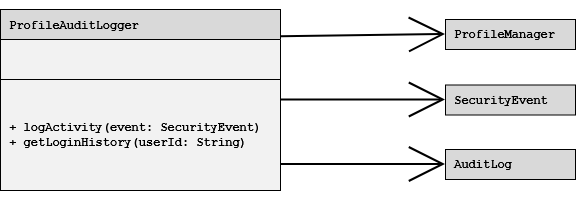

The diagram above was exported from draw.io. Its source (the exported page's mxGraphModel, read from the mxfile embedded in the PNG):
<mxGraphModel dx="966" dy="538" grid="1" gridSize="10" guides="1" tooltips="1" connect="1" arrows="1" fold="1" page="1" pageScale="1" pageWidth="850" pageHeight="1100" math="0" shadow="0">
  <root>
    <mxCell id="0" />
    <mxCell id="1" parent="0" />
    <mxCell id="pnAgMiT4Sf-Ch-r8js6N-1" parent="1" style="shape=table;startSize=30;container=1;collapsible=0;childLayout=tableLayout;fixedHeader=1;fillColor=#D9D9D9;fontStyle=1;fontFamily=Courier New;align=left;swimlaneFillColor=#F2F2F2;" value=" ProfileAuditLogger" vertex="1">
      <mxGeometry height="181" width="280" x="145" y="330" as="geometry" />
    </mxCell>
    <mxCell id="pnAgMiT4Sf-Ch-r8js6N-2" parent="pnAgMiT4Sf-Ch-r8js6N-1" style="shape=tableRow;horizontal=0;startSize=0;swimlaneHead=0;swimlaneBody=0;strokeColor=inherit;top=0;left=0;bottom=0;right=0;collapsible=0;dropTarget=0;fillColor=none;points=[[0,0.5],[1,0.5]];portConstraint=eastwest;fixedHeader=1;" value="" vertex="1">
      <mxGeometry height="40" width="280" y="30" as="geometry" />
    </mxCell>
    <mxCell id="pnAgMiT4Sf-Ch-r8js6N-3" parent="pnAgMiT4Sf-Ch-r8js6N-2" style="shape=partialRectangle;html=1;whiteSpace=wrap;connectable=0;strokeColor=inherit;overflow=hidden;fillColor=none;top=0;left=0;bottom=0;right=0;pointerEvents=1;" value="" vertex="1">
      <mxGeometry height="40" width="280" as="geometry">
        <mxRectangle height="40" width="280" as="alternateBounds" />
      </mxGeometry>
    </mxCell>
    <mxCell id="pnAgMiT4Sf-Ch-r8js6N-4" parent="pnAgMiT4Sf-Ch-r8js6N-1" style="shape=tableRow;horizontal=0;startSize=0;swimlaneHead=0;swimlaneBody=0;strokeColor=inherit;top=0;left=0;bottom=0;right=0;collapsible=0;dropTarget=0;fillColor=none;points=[[0,0.5],[1,0.5]];portConstraint=eastwest;fixedHeader=1;" value="" vertex="1">
      <mxGeometry height="111" width="280" y="70" as="geometry" />
    </mxCell>
    <mxCell id="pnAgMiT4Sf-Ch-r8js6N-5" parent="pnAgMiT4Sf-Ch-r8js6N-4" style="shape=partialRectangle;html=1;whiteSpace=wrap;connectable=0;strokeColor=inherit;overflow=hidden;fillColor=none;top=0;left=0;bottom=0;right=0;pointerEvents=1;fontFamily=Courier New;fontStyle=1;align=left;" value="&amp;nbsp;+ logActivity(event: SecurityEvent)&lt;div&gt;&amp;nbsp;+ getLoginHistory(userId: String)&lt;/div&gt;" vertex="1">
      <mxGeometry height="111" width="280" as="geometry">
        <mxRectangle height="111" width="280" as="alternateBounds" />
      </mxGeometry>
    </mxCell>
    <mxCell id="pnAgMiT4Sf-Ch-r8js6N-19" edge="1" parent="1" source="pnAgMiT4Sf-Ch-r8js6N-2" style="endArrow=open;endFill=1;endSize=32;html=1;rounded=0;strokeWidth=2;startSize=40;entryX=0;entryY=0.5;entryDx=0;entryDy=0;exitX=1;exitY=-0.071;exitDx=0;exitDy=0;exitPerimeter=0;" target="X35isl4fdMkQdk8COa24-1" value="">
      <mxGeometry relative="1" width="160" as="geometry">
        <mxPoint x="425" y="351" as="sourcePoint" />
        <mxPoint x="585" y="351" as="targetPoint" />
      </mxGeometry>
    </mxCell>
    <mxCell id="pnAgMiT4Sf-Ch-r8js6N-20" edge="1" parent="1" style="endArrow=open;endFill=1;endSize=32;html=1;rounded=0;strokeWidth=2;startSize=40;entryX=0;entryY=0.5;entryDx=0;entryDy=0;" target="X35isl4fdMkQdk8COa24-2" value="">
      <mxGeometry relative="1" width="160" as="geometry">
        <mxPoint x="425" y="420.5" as="sourcePoint" />
        <mxPoint x="585" y="420.5" as="targetPoint" />
      </mxGeometry>
    </mxCell>
    <mxCell id="pnAgMiT4Sf-Ch-r8js6N-21" edge="1" parent="1" style="endArrow=open;endFill=1;endSize=32;html=1;rounded=0;strokeWidth=2;startSize=40;entryX=0;entryY=0.5;entryDx=0;entryDy=0;" target="X35isl4fdMkQdk8COa24-3" value="">
      <mxGeometry relative="1" width="160" as="geometry">
        <mxPoint x="425" y="485" as="sourcePoint" />
        <mxPoint x="585" y="489.5" as="targetPoint" />
      </mxGeometry>
    </mxCell>
    <mxCell id="X35isl4fdMkQdk8COa24-1" parent="1" style="rounded=0;whiteSpace=wrap;html=1;fillColor=#D9D9D9;fontFamily=Courier New;align=left;fontStyle=1" value="&lt;div&gt;&lt;font&gt;&lt;span&gt;&amp;nbsp;ProfileManager&lt;/span&gt;&lt;/font&gt;&lt;/div&gt;" vertex="1">
      <mxGeometry height="30" width="130" x="590" y="340" as="geometry" />
    </mxCell>
    <mxCell id="X35isl4fdMkQdk8COa24-2" parent="1" style="rounded=0;whiteSpace=wrap;html=1;fillColor=#D9D9D9;fontFamily=Courier New;align=left;fontStyle=1" value="&lt;div&gt;&lt;font&gt;&lt;span&gt;&amp;nbsp;SecurityEvent&lt;/span&gt;&lt;/font&gt;&lt;/div&gt;" vertex="1">
      <mxGeometry height="30" width="130" x="590" y="405.5" as="geometry" />
    </mxCell>
    <mxCell id="X35isl4fdMkQdk8COa24-3" parent="1" style="rounded=0;whiteSpace=wrap;html=1;fillColor=#D9D9D9;fontFamily=Courier New;align=left;fontStyle=1" value="&amp;nbsp;AuditLog" vertex="1">
      <mxGeometry height="30" width="130" x="590" y="470" as="geometry" />
    </mxCell>
  </root>
</mxGraphModel>